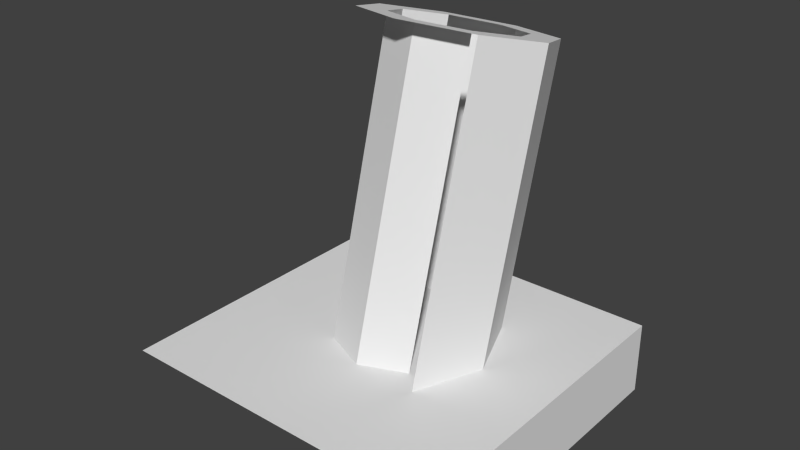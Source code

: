 # Source: U_Mortar.blend  (saved by Blender 2.74.0; exported with 4.5.12 LTS)
import bpy
from mathutils import Matrix  # noqa: F401  (used for matrix-valued properties, if any)

bpy.ops.wm.read_factory_settings(use_empty=True)
scene = bpy.context.scene
scene.name = 'Scene'

# ---- collections
col_collection_1 = bpy.data.collections.new('Collection 1'); scene.collection.children.link(col_collection_1)

# ---- materials (node trees are filled in below, after node groups)
mat_material = bpy.data.materials.new('Material')
mat_material.alpha_threshold = 0.0
mat_material.use_transparent_shadow = False
mat_material.roughness = 0.5

# ---- material node trees

# ---- world
world_world = bpy.data.worlds.new('World'); scene.world = world_world
world_world.color = (0.05088, 0.05088, 0.05088)
world_world.use_sun_shadow = False
world_world.sun_shadow_jitter_overblur = 0.0
world_world.cycles.sampling_method = 'MANUAL'
world_world.cycles.sample_map_resolution = 256

# ---- meshes
me_cube_000 = bpy.data.meshes.new('Cube.000')
me_cube_000.from_pydata([(0.0, 0.483, 0.07059), (0.0, 0.9488, 1.809), (0.3536, 0.3415, 0.1085), (0.3536, 0.8074, 1.847), (0.5, -9.541e-09, 0.2), (0.5, 0.4659, 1.939), (0.3536, -0.3415, 0.2915), (0.3536, 0.1244, 2.03), (-4.371e-08, -0.01709, 2.068), (-0.3536, 0.1244, 2.03), (-0.5, 0.4659, 1.939), (-0.3536, 0.3415, 0.1085), (-0.3536, 0.8074, 1.847), (-1.118e-09, 0.8039, 1.848), (0.2475, 0.7049, 1.875), (0.35, 0.4659, 1.939), (0.2475, 0.2268, 2.003), (-3.172e-08, 0.1278, 2.029), (-0.2475, 0.2268, 2.003), (-0.35, 0.4659, 1.939), (-0.2475, 0.7049, 1.875), (0.2475, -0.2391, 0.2641), (-3.172e-08, -0.3381, 0.2906), (-0.2475, -0.2391, 0.2641), (-0.35, 1.668e-08, 0.2), (-0.2475, 0.2391, 0.1359)], [], [(0, 1, 3, 2), (2, 3, 5, 4), (4, 5, 7, 6), (11, 12, 1, 0), (1, 12, 20, 13), (12, 10, 19, 20), (10, 9, 18, 19), (9, 8, 17, 18), (8, 7, 16, 17), (7, 5, 15, 16), (5, 3, 14, 15), (3, 1, 13, 14), (16, 21, 22, 17), (17, 22, 23, 18), (18, 23, 24, 19), (19, 24, 25, 20)])
_uv = me_cube_000.uv_layers.new(name='UVMap')
_uv.uv.foreach_set('vector', [0.2996, 0.1114, 0.2996, 0.3145, 0.2566, 0.315, 0.2566, 0.1119, 0.1355, 0.3153, 0.1355, 0.1114, 0.1756, 0.1114, 0.1756, 0.3153, 0.1756, 0.3153, 0.1756, 0.1114, 0.2156, 0.1114, 0.2156, 0.3153, 0.09675, 0.09188, 0.09675, 0.348, 0.05351, 0.345, 0.05351, 0.08893, 0.2612, 0.293, 0.2612, 0.2496, 0.2769, 0.2562, 0.2769, 0.2865, 0.2612, 0.2496, 0.2918, 0.219, 0.2983, 0.2347, 0.2769, 0.2562, 0.2918, 0.219, 0.3351, 0.219, 0.3286, 0.2347, 0.2983, 0.2347, 0.3351, 0.219, 0.3658, 0.2497, 0.3501, 0.2562, 0.3286, 0.2347, 0.3658, 0.2497, 0.3658, 0.293, 0.3501, 0.2865, 0.3501, 0.2562, 0.3658, 0.293, 0.3351, 0.3236, 0.3286, 0.308, 0.3501, 0.2865, 0.3351, 0.3236, 0.2918, 0.3236, 0.2983, 0.3079, 0.3286, 0.308, 0.2918, 0.3236, 0.2612, 0.293, 0.2769, 0.2865, 0.2983, 0.3079, 0.3392, 0.345, 0.3392, 0.08893, 0.3694, 0.091, 0.3694, 0.3471, 0.3694, 0.3471, 0.3694, 0.091, 0.4074, 0.09057, 0.4074, 0.3467, 0.1675, 0.08969, 0.1675, 0.3468, 0.1321, 0.3468, 0.1321, 0.08969, 0.1321, 0.08969, 0.1321, 0.3468, 0.09675, 0.3468, 0.09675, 0.08969])
me_cube_000.materials.append(mat_material)
me_cube_000.use_remesh_preserve_volume = False
me_cube_000.use_remesh_preserve_attributes = False
me_cube_000.use_mirror_vertex_groups = False
me_cube_000.update()
me_cube_001 = bpy.data.meshes.new('Cube.001')
me_cube_001.from_pydata([(-0.9, -0.9, 0.4), (-0.9, 0.9, 1.49e-08), (-0.9, 0.9, 0.4), (0.9, -0.9, 1.49e-08), (0.9, -0.9, 0.4), (0.9, 0.9, 1.49e-08), (0.9, 0.9, 0.4)], [], [(2, 6, 5, 1), (6, 4, 3, 5), (4, 6, 2, 0)])
_uv = me_cube_001.uv_layers.new(name='UVMap')
_uv.uv.foreach_set('vector', [0.2451, 0.876, 0.2451, 0.7434, 0.2752, 0.7447, 0.2752, 0.8773, 0.1792, 0.7138, 0.1792, 0.9059, 0.1366, 0.9059, 0.1366, 0.7138, 0.9316, 0.5239, 0.9316, 0.895, 0.5503, 0.895, 0.5503, 0.5239])
me_cube_001.materials.append(mat_material)
me_cube_001.use_remesh_preserve_volume = False
me_cube_001.use_remesh_preserve_attributes = False
me_cube_001.use_mirror_vertex_groups = False
me_cube_001.update()

# ---- objects
ob_morteiro = bpy.data.objects.new('Morteiro', me_cube_000)
ob_base = bpy.data.objects.new('Base', me_cube_001)

# ---- transforms, parenting, visibility, modifiers, constraints
ob_morteiro.location = (0.0, 0.0, 0.0)
ob_morteiro.lineart.crease_threshold = 0.0
ob_base.location = (0.0, 0.0, 0.0)
ob_base.lineart.crease_threshold = 0.0

# ---- collection membership
col_collection_1.objects.link(ob_morteiro)
col_collection_1.objects.link(ob_base)

# ---- scene / render settings (as saved in the file)
scene.frame_start = 1; scene.frame_end = 250; scene.frame_set(1)
scene.render.engine = 'BLENDER_EEVEE_NEXT'
scene.render.resolution_percentage = 50
scene.render.dither_intensity = 0.0
scene.cycles.use_denoising = False
scene.cycles.samples = 10
scene.cycles.sampling_pattern = 'TABULATED_SOBOL'
scene.cycles.light_sampling_threshold = 0.0
scene.cycles.use_adaptive_sampling = False
scene.cycles.use_light_tree = False
scene.cycles.blur_glossy = 0.0
scene.cycles.volume_bounces = 1
scene.cycles.pixel_filter_type = 'GAUSSIAN'
scene.cycles.sample_clamp_indirect = 0.0
scene.view_settings.view_transform = 'Standard'
bpy.context.view_layer.update()

# ---- added for rendering (the .blend has no active camera and no usable light): camera, sun
cam_auto = bpy.data.cameras.new('AutoCamera')
cam_auto.lens = 50.0
cam_auto.sensor_width = 36.0
cam_auto.clip_end = 1000.0
ob_auto_camera = bpy.data.objects.new('AutoCamera', cam_auto)
scene.collection.objects.link(ob_auto_camera)
ob_auto_camera.location = (3.05956, -3.64706, 3.48169)
ob_auto_camera.rotation_euler = (1.09748, -7.21219e-08, 0.694738)
scene.camera = ob_auto_camera
light_auto_sun = bpy.data.lights.new('AutoSun', 'SUN')
light_auto_sun.energy = 3.0
light_auto_sun.angle = 0.0523599
ob_auto_sun = bpy.data.objects.new('AutoSun', light_auto_sun)
scene.collection.objects.link(ob_auto_sun)
ob_auto_sun.rotation_euler = (0.872665, 0.174533, 0.523599)
bpy.context.view_layer.update()
